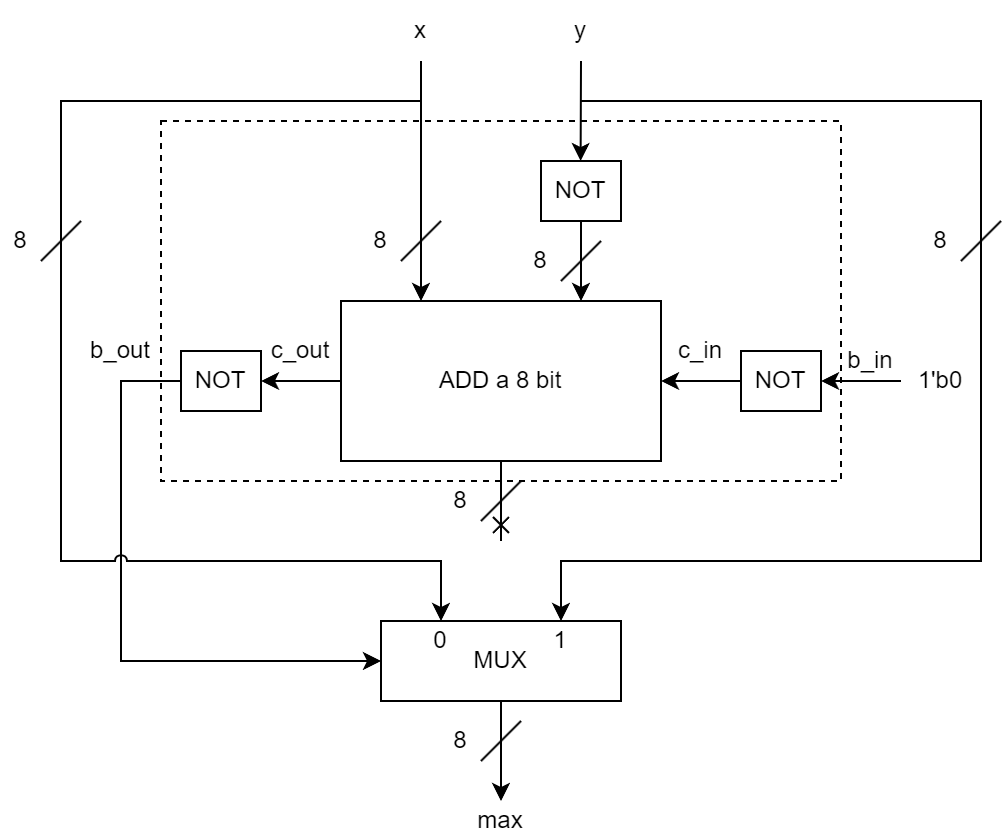

The diagram above was exported from draw.io. Its source (the exported page's mxGraphModel, read from the mxfile embedded in the PNG):
<mxGraphModel dx="760" dy="622" grid="1" gridSize="10" guides="1" tooltips="1" connect="1" arrows="1" fold="1" page="1" pageScale="1" pageWidth="1920" pageHeight="1200" math="0" shadow="0">
  <root>
    <mxCell id="0" />
    <mxCell id="1" parent="0" />
    <mxCell id="zuLmjpYX3OmHrm7fR57H-13" value="" style="rounded=0;whiteSpace=wrap;html=1;fillColor=none;dashed=1;" vertex="1" parent="1">
      <mxGeometry x="390" y="310" width="340" height="180" as="geometry" />
    </mxCell>
    <mxCell id="5DL669GPicoQZe97iUfZ-1" value="ADD a 8 bit" style="rounded=0;whiteSpace=wrap;html=1;" parent="1" vertex="1">
      <mxGeometry x="480" y="400" width="160" height="80" as="geometry" />
    </mxCell>
    <mxCell id="5DL669GPicoQZe97iUfZ-2" value="" style="endArrow=classic;html=1;rounded=0;entryX=0.25;entryY=0;entryDx=0;entryDy=0;exitX=0.5;exitY=1;exitDx=0;exitDy=0;" parent="1" source="5DL669GPicoQZe97iUfZ-3" target="5DL669GPicoQZe97iUfZ-1" edge="1">
      <mxGeometry width="50" height="50" relative="1" as="geometry">
        <mxPoint x="520" y="340" as="sourcePoint" />
        <mxPoint x="500" y="310" as="targetPoint" />
      </mxGeometry>
    </mxCell>
    <mxCell id="5DL669GPicoQZe97iUfZ-3" value="x" style="text;html=1;strokeColor=none;fillColor=none;align=center;verticalAlign=middle;whiteSpace=wrap;rounded=0;" parent="1" vertex="1">
      <mxGeometry x="500" y="250" width="40" height="30" as="geometry" />
    </mxCell>
    <mxCell id="5DL669GPicoQZe97iUfZ-5" value="" style="endArrow=classic;html=1;rounded=0;entryX=0.25;entryY=0;entryDx=0;entryDy=0;" parent="1" edge="1">
      <mxGeometry width="50" height="50" relative="1" as="geometry">
        <mxPoint x="600" y="360" as="sourcePoint" />
        <mxPoint x="600" y="400" as="targetPoint" />
      </mxGeometry>
    </mxCell>
    <mxCell id="5DL669GPicoQZe97iUfZ-6" value="y" style="text;html=1;strokeColor=none;fillColor=none;align=center;verticalAlign=middle;whiteSpace=wrap;rounded=0;" parent="1" vertex="1">
      <mxGeometry x="580" y="250" width="40" height="30" as="geometry" />
    </mxCell>
    <mxCell id="5DL669GPicoQZe97iUfZ-7" value="" style="endArrow=none;html=1;rounded=0;" parent="1" edge="1">
      <mxGeometry width="50" height="50" relative="1" as="geometry">
        <mxPoint x="510" y="380" as="sourcePoint" />
        <mxPoint x="530" y="360" as="targetPoint" />
      </mxGeometry>
    </mxCell>
    <mxCell id="5DL669GPicoQZe97iUfZ-8" value="8" style="text;html=1;strokeColor=none;fillColor=none;align=center;verticalAlign=middle;whiteSpace=wrap;rounded=0;" parent="1" vertex="1">
      <mxGeometry x="490" y="360" width="20" height="20" as="geometry" />
    </mxCell>
    <mxCell id="5DL669GPicoQZe97iUfZ-9" value="" style="endArrow=none;html=1;rounded=0;" parent="1" edge="1">
      <mxGeometry width="50" height="50" relative="1" as="geometry">
        <mxPoint x="590" y="390" as="sourcePoint" />
        <mxPoint x="610" y="370" as="targetPoint" />
      </mxGeometry>
    </mxCell>
    <mxCell id="5DL669GPicoQZe97iUfZ-10" value="8" style="text;html=1;strokeColor=none;fillColor=none;align=center;verticalAlign=middle;whiteSpace=wrap;rounded=0;" parent="1" vertex="1">
      <mxGeometry x="570" y="370" width="20" height="20" as="geometry" />
    </mxCell>
    <mxCell id="5DL669GPicoQZe97iUfZ-11" value="" style="endArrow=cross;html=1;rounded=0;endFill=0;" parent="1" edge="1">
      <mxGeometry width="50" height="50" relative="1" as="geometry">
        <mxPoint x="560" y="480" as="sourcePoint" />
        <mxPoint x="560" y="520" as="targetPoint" />
      </mxGeometry>
    </mxCell>
    <mxCell id="5DL669GPicoQZe97iUfZ-13" value="" style="endArrow=none;html=1;rounded=0;" parent="1" edge="1">
      <mxGeometry width="50" height="50" relative="1" as="geometry">
        <mxPoint x="550" y="510" as="sourcePoint" />
        <mxPoint x="570" y="490" as="targetPoint" />
      </mxGeometry>
    </mxCell>
    <mxCell id="5DL669GPicoQZe97iUfZ-14" value="8" style="text;html=1;strokeColor=none;fillColor=none;align=center;verticalAlign=middle;whiteSpace=wrap;rounded=0;" parent="1" vertex="1">
      <mxGeometry x="530" y="490" width="20" height="20" as="geometry" />
    </mxCell>
    <mxCell id="5DL669GPicoQZe97iUfZ-15" value="" style="endArrow=classic;html=1;rounded=0;entryX=1;entryY=0.5;entryDx=0;entryDy=0;exitX=1;exitY=1;exitDx=0;exitDy=0;" parent="1" source="5DL669GPicoQZe97iUfZ-16" target="5DL669GPicoQZe97iUfZ-1" edge="1">
      <mxGeometry width="50" height="50" relative="1" as="geometry">
        <mxPoint x="700" y="440" as="sourcePoint" />
        <mxPoint x="730" y="430" as="targetPoint" />
      </mxGeometry>
    </mxCell>
    <mxCell id="5DL669GPicoQZe97iUfZ-16" value="c_in" style="text;html=1;strokeColor=none;fillColor=none;align=center;verticalAlign=middle;whiteSpace=wrap;rounded=0;" parent="1" vertex="1">
      <mxGeometry x="640" y="410" width="40" height="30" as="geometry" />
    </mxCell>
    <mxCell id="5DL669GPicoQZe97iUfZ-17" value="c_out" style="text;html=1;strokeColor=none;fillColor=none;align=center;verticalAlign=middle;whiteSpace=wrap;rounded=0;" parent="1" vertex="1">
      <mxGeometry x="440" y="410" width="40" height="30" as="geometry" />
    </mxCell>
    <mxCell id="5DL669GPicoQZe97iUfZ-18" value="" style="endArrow=classic;html=1;rounded=0;" parent="1" edge="1">
      <mxGeometry width="50" height="50" relative="1" as="geometry">
        <mxPoint x="480" y="440" as="sourcePoint" />
        <mxPoint x="440" y="440" as="targetPoint" />
      </mxGeometry>
    </mxCell>
    <mxCell id="5DL669GPicoQZe97iUfZ-19" value="1'b0" style="text;html=1;strokeColor=none;fillColor=none;align=center;verticalAlign=middle;whiteSpace=wrap;rounded=0;" parent="1" vertex="1">
      <mxGeometry x="760" y="427.5" width="40" height="25" as="geometry" />
    </mxCell>
    <mxCell id="5DL669GPicoQZe97iUfZ-20" value="NOT" style="rounded=0;whiteSpace=wrap;html=1;" parent="1" vertex="1">
      <mxGeometry x="580" y="330" width="40" height="30" as="geometry" />
    </mxCell>
    <mxCell id="5DL669GPicoQZe97iUfZ-21" value="" style="endArrow=classic;html=1;rounded=0;entryX=0.25;entryY=0;entryDx=0;entryDy=0;exitX=0.5;exitY=1;exitDx=0;exitDy=0;" parent="1" source="5DL669GPicoQZe97iUfZ-6" edge="1">
      <mxGeometry width="50" height="50" relative="1" as="geometry">
        <mxPoint x="600" y="310" as="sourcePoint" />
        <mxPoint x="599.8" y="330" as="targetPoint" />
      </mxGeometry>
    </mxCell>
    <mxCell id="5DL669GPicoQZe97iUfZ-22" value="NOT" style="rounded=0;whiteSpace=wrap;html=1;" parent="1" vertex="1">
      <mxGeometry x="400" y="425" width="40" height="30" as="geometry" />
    </mxCell>
    <mxCell id="5DL669GPicoQZe97iUfZ-23" value="" style="endArrow=classic;html=1;rounded=0;entryX=0;entryY=0.5;entryDx=0;entryDy=0;" parent="1" target="5DL669GPicoQZe97iUfZ-26" edge="1">
      <mxGeometry width="50" height="50" relative="1" as="geometry">
        <mxPoint x="400" y="440" as="sourcePoint" />
        <mxPoint x="400" y="580" as="targetPoint" />
        <Array as="points">
          <mxPoint x="370" y="440" />
          <mxPoint x="370" y="580" />
        </Array>
      </mxGeometry>
    </mxCell>
    <mxCell id="5DL669GPicoQZe97iUfZ-25" value="b_out" style="text;html=1;strokeColor=none;fillColor=none;align=center;verticalAlign=middle;whiteSpace=wrap;rounded=0;" parent="1" vertex="1">
      <mxGeometry x="350" y="410" width="40" height="30" as="geometry" />
    </mxCell>
    <mxCell id="5DL669GPicoQZe97iUfZ-26" value="MUX" style="rounded=0;whiteSpace=wrap;html=1;" parent="1" vertex="1">
      <mxGeometry x="500" y="560" width="120" height="40" as="geometry" />
    </mxCell>
    <mxCell id="5DL669GPicoQZe97iUfZ-27" value="" style="endArrow=classic;html=1;rounded=0;entryX=0.75;entryY=0;entryDx=0;entryDy=0;" parent="1" target="5DL669GPicoQZe97iUfZ-26" edge="1">
      <mxGeometry width="50" height="50" relative="1" as="geometry">
        <mxPoint x="600" y="300" as="sourcePoint" />
        <mxPoint x="680" y="540" as="targetPoint" />
        <Array as="points">
          <mxPoint x="800" y="300" />
          <mxPoint x="800" y="530" />
          <mxPoint x="590" y="530" />
        </Array>
      </mxGeometry>
    </mxCell>
    <mxCell id="5DL669GPicoQZe97iUfZ-29" value="" style="endArrow=classic;html=1;rounded=0;jumpStyle=arc;entryX=0.25;entryY=0;entryDx=0;entryDy=0;" parent="1" target="5DL669GPicoQZe97iUfZ-26" edge="1">
      <mxGeometry width="50" height="50" relative="1" as="geometry">
        <mxPoint x="520" y="300" as="sourcePoint" />
        <mxPoint x="530" y="540" as="targetPoint" />
        <Array as="points">
          <mxPoint x="340" y="300" />
          <mxPoint x="340" y="530" />
          <mxPoint x="530" y="530" />
        </Array>
      </mxGeometry>
    </mxCell>
    <mxCell id="5DL669GPicoQZe97iUfZ-30" value="0" style="text;html=1;strokeColor=none;fillColor=none;align=center;verticalAlign=middle;whiteSpace=wrap;rounded=0;" parent="1" vertex="1">
      <mxGeometry x="520" y="560" width="20" height="20" as="geometry" />
    </mxCell>
    <mxCell id="5DL669GPicoQZe97iUfZ-31" value="1" style="text;html=1;strokeColor=none;fillColor=none;align=center;verticalAlign=middle;whiteSpace=wrap;rounded=0;" parent="1" vertex="1">
      <mxGeometry x="580" y="560" width="20" height="20" as="geometry" />
    </mxCell>
    <mxCell id="5DL669GPicoQZe97iUfZ-32" value="" style="endArrow=classic;html=1;rounded=0;exitX=0.5;exitY=1;exitDx=0;exitDy=0;" parent="1" source="5DL669GPicoQZe97iUfZ-26" edge="1">
      <mxGeometry width="50" height="50" relative="1" as="geometry">
        <mxPoint x="550" y="570" as="sourcePoint" />
        <mxPoint x="560" y="650" as="targetPoint" />
      </mxGeometry>
    </mxCell>
    <mxCell id="5DL669GPicoQZe97iUfZ-33" value="" style="endArrow=none;html=1;rounded=0;" parent="1" edge="1">
      <mxGeometry width="50" height="50" relative="1" as="geometry">
        <mxPoint x="550" y="630" as="sourcePoint" />
        <mxPoint x="570" y="610" as="targetPoint" />
      </mxGeometry>
    </mxCell>
    <mxCell id="5DL669GPicoQZe97iUfZ-34" value="8" style="text;html=1;strokeColor=none;fillColor=none;align=center;verticalAlign=middle;whiteSpace=wrap;rounded=0;" parent="1" vertex="1">
      <mxGeometry x="530" y="610" width="20" height="20" as="geometry" />
    </mxCell>
    <mxCell id="5DL669GPicoQZe97iUfZ-35" value="max" style="text;html=1;strokeColor=none;fillColor=none;align=center;verticalAlign=middle;whiteSpace=wrap;rounded=0;" parent="1" vertex="1">
      <mxGeometry x="545" y="650" width="30" height="20" as="geometry" />
    </mxCell>
    <mxCell id="zuLmjpYX3OmHrm7fR57H-11" style="edgeStyle=orthogonalEdgeStyle;rounded=0;orthogonalLoop=1;jettySize=auto;html=1;entryX=1;entryY=0.5;entryDx=0;entryDy=0;exitX=0;exitY=0.5;exitDx=0;exitDy=0;" edge="1" parent="1" source="5DL669GPicoQZe97iUfZ-19" target="zuLmjpYX3OmHrm7fR57H-10">
      <mxGeometry relative="1" as="geometry">
        <mxPoint x="750" y="440" as="sourcePoint" />
        <Array as="points" />
      </mxGeometry>
    </mxCell>
    <mxCell id="zuLmjpYX3OmHrm7fR57H-10" value="NOT" style="rounded=0;whiteSpace=wrap;html=1;" vertex="1" parent="1">
      <mxGeometry x="680" y="425" width="40" height="30" as="geometry" />
    </mxCell>
    <mxCell id="zuLmjpYX3OmHrm7fR57H-12" value="b_in" style="text;html=1;strokeColor=none;fillColor=none;align=center;verticalAlign=middle;whiteSpace=wrap;rounded=0;" vertex="1" parent="1">
      <mxGeometry x="730" y="420" width="30" height="20" as="geometry" />
    </mxCell>
    <mxCell id="zuLmjpYX3OmHrm7fR57H-16" value="" style="endArrow=none;html=1;rounded=0;" edge="1" parent="1">
      <mxGeometry width="50" height="50" relative="1" as="geometry">
        <mxPoint x="330" y="380" as="sourcePoint" />
        <mxPoint x="350" y="360" as="targetPoint" />
      </mxGeometry>
    </mxCell>
    <mxCell id="zuLmjpYX3OmHrm7fR57H-17" value="8" style="text;html=1;strokeColor=none;fillColor=none;align=center;verticalAlign=middle;whiteSpace=wrap;rounded=0;" vertex="1" parent="1">
      <mxGeometry x="310" y="360" width="20" height="20" as="geometry" />
    </mxCell>
    <mxCell id="zuLmjpYX3OmHrm7fR57H-18" value="" style="endArrow=none;html=1;rounded=0;" edge="1" parent="1">
      <mxGeometry width="50" height="50" relative="1" as="geometry">
        <mxPoint x="790" y="380" as="sourcePoint" />
        <mxPoint x="810" y="360" as="targetPoint" />
      </mxGeometry>
    </mxCell>
    <mxCell id="zuLmjpYX3OmHrm7fR57H-19" value="8" style="text;html=1;strokeColor=none;fillColor=none;align=center;verticalAlign=middle;whiteSpace=wrap;rounded=0;" vertex="1" parent="1">
      <mxGeometry x="770" y="360" width="20" height="20" as="geometry" />
    </mxCell>
  </root>
</mxGraphModel>